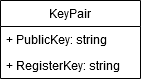

The diagram above was exported from draw.io. Its source (the exported page's mxGraphModel, read from the mxfile embedded in the PNG):
<mxGraphModel dx="794" dy="726" grid="1" gridSize="10" guides="1" tooltips="1" connect="1" arrows="1" fold="1" page="1" pageScale="1" pageWidth="1169" pageHeight="827" math="0" shadow="0">
  <root>
    <mxCell id="0" />
    <mxCell id="1" parent="0" />
    <mxCell id="qvNTTkFpvw3oZWrAHNv2-1" value="KeyPair" style="swimlane;fontStyle=0;childLayout=stackLayout;horizontal=1;startSize=26;fillColor=none;horizontalStack=0;resizeParent=1;resizeParentMax=0;resizeLast=0;collapsible=1;marginBottom=0;" vertex="1" parent="1">
      <mxGeometry x="280" y="220" width="140" height="78" as="geometry" />
    </mxCell>
    <mxCell id="qvNTTkFpvw3oZWrAHNv2-2" value="+ PublicKey: string" style="text;strokeColor=none;fillColor=none;align=left;verticalAlign=top;spacingLeft=4;spacingRight=4;overflow=hidden;rotatable=0;points=[[0,0.5],[1,0.5]];portConstraint=eastwest;" vertex="1" parent="qvNTTkFpvw3oZWrAHNv2-1">
      <mxGeometry y="26" width="140" height="26" as="geometry" />
    </mxCell>
    <mxCell id="qvNTTkFpvw3oZWrAHNv2-3" value="+ RegisterKey: string" style="text;strokeColor=none;fillColor=none;align=left;verticalAlign=top;spacingLeft=4;spacingRight=4;overflow=hidden;rotatable=0;points=[[0,0.5],[1,0.5]];portConstraint=eastwest;" vertex="1" parent="qvNTTkFpvw3oZWrAHNv2-1">
      <mxGeometry y="52" width="140" height="26" as="geometry" />
    </mxCell>
  </root>
</mxGraphModel>